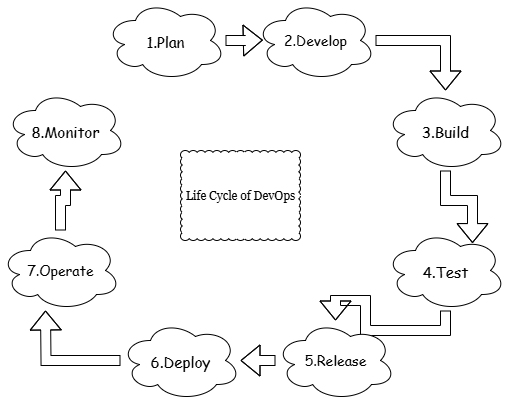

The diagram above was exported from draw.io. Its source (the exported page's mxGraphModel, read from the mxfile embedded in the PNG):
<mxGraphModel dx="872" dy="473" grid="1" gridSize="10" guides="1" tooltips="1" connect="1" arrows="1" fold="1" page="1" pageScale="1" pageWidth="850" pageHeight="1100" background="none" math="0" shadow="0">
  <root>
    <mxCell id="0" />
    <mxCell id="1" parent="0" />
    <mxCell id="-dc2wSLnr_8ShkSh1SFW-19" style="edgeStyle=orthogonalEdgeStyle;shape=flexArrow;rounded=0;orthogonalLoop=1;jettySize=auto;html=1;labelBackgroundColor=none;fontColor=default;" edge="1" parent="1" source="-dc2wSLnr_8ShkSh1SFW-4" target="-dc2wSLnr_8ShkSh1SFW-5">
      <mxGeometry relative="1" as="geometry" />
    </mxCell>
    <mxCell id="-dc2wSLnr_8ShkSh1SFW-4" value="2.Develop" style="ellipse;shape=cloud;whiteSpace=wrap;html=1;labelBackgroundColor=none;fontFamily=Comic Sans MS;fontSize=14;" vertex="1" parent="1">
      <mxGeometry x="440" y="40" width="120" height="80" as="geometry" />
    </mxCell>
    <mxCell id="-dc2wSLnr_8ShkSh1SFW-5" value="3.Build" style="ellipse;shape=cloud;whiteSpace=wrap;html=1;labelBackgroundColor=none;fontFamily=Comic Sans MS;fontSize=15;" vertex="1" parent="1">
      <mxGeometry x="570" y="130" width="120" height="80" as="geometry" />
    </mxCell>
    <mxCell id="-dc2wSLnr_8ShkSh1SFW-6" value="8.Monitor" style="ellipse;shape=cloud;whiteSpace=wrap;html=1;labelBackgroundColor=none;fontFamily=Comic Sans MS;fontSize=15;" vertex="1" parent="1">
      <mxGeometry x="190" y="130" width="120" height="80" as="geometry" />
    </mxCell>
    <mxCell id="-dc2wSLnr_8ShkSh1SFW-25" style="edgeStyle=orthogonalEdgeStyle;shape=flexArrow;rounded=0;orthogonalLoop=1;jettySize=auto;html=1;labelBackgroundColor=none;fontColor=default;" edge="1" parent="1" source="-dc2wSLnr_8ShkSh1SFW-7" target="-dc2wSLnr_8ShkSh1SFW-6">
      <mxGeometry relative="1" as="geometry" />
    </mxCell>
    <mxCell id="-dc2wSLnr_8ShkSh1SFW-7" value="7.Operate" style="ellipse;shape=cloud;whiteSpace=wrap;html=1;labelBackgroundColor=none;fontFamily=Comic Sans MS;fontSize=14;" vertex="1" parent="1">
      <mxGeometry x="185" y="270" width="120" height="80" as="geometry" />
    </mxCell>
    <mxCell id="-dc2wSLnr_8ShkSh1SFW-22" style="edgeStyle=orthogonalEdgeStyle;shape=flexArrow;rounded=0;orthogonalLoop=1;jettySize=auto;html=1;labelBackgroundColor=none;fontColor=default;" edge="1" parent="1" source="-dc2wSLnr_8ShkSh1SFW-8" target="-dc2wSLnr_8ShkSh1SFW-9">
      <mxGeometry relative="1" as="geometry" />
    </mxCell>
    <mxCell id="-dc2wSLnr_8ShkSh1SFW-8" value="4.Test" style="ellipse;shape=cloud;whiteSpace=wrap;html=1;labelBackgroundColor=none;fontFamily=Comic Sans MS;fontSize=15;" vertex="1" parent="1">
      <mxGeometry x="570" y="270" width="120" height="80" as="geometry" />
    </mxCell>
    <mxCell id="-dc2wSLnr_8ShkSh1SFW-23" style="edgeStyle=orthogonalEdgeStyle;shape=flexArrow;rounded=0;orthogonalLoop=1;jettySize=auto;html=1;labelBackgroundColor=none;fontColor=default;" edge="1" parent="1" source="-dc2wSLnr_8ShkSh1SFW-9" target="-dc2wSLnr_8ShkSh1SFW-10">
      <mxGeometry relative="1" as="geometry">
        <mxPoint x="430" y="400" as="targetPoint" />
      </mxGeometry>
    </mxCell>
    <mxCell id="-dc2wSLnr_8ShkSh1SFW-9" value="5.Release" style="ellipse;shape=cloud;whiteSpace=wrap;html=1;labelBackgroundColor=none;fontFamily=Comic Sans MS;fontSize=14;" vertex="1" parent="1">
      <mxGeometry x="460" y="360" width="120" height="80" as="geometry" />
    </mxCell>
    <mxCell id="-dc2wSLnr_8ShkSh1SFW-24" style="edgeStyle=orthogonalEdgeStyle;shape=flexArrow;rounded=0;orthogonalLoop=1;jettySize=auto;html=1;labelBackgroundColor=none;fontColor=default;" edge="1" parent="1" source="-dc2wSLnr_8ShkSh1SFW-10">
      <mxGeometry relative="1" as="geometry">
        <mxPoint x="230" y="350" as="targetPoint" />
      </mxGeometry>
    </mxCell>
    <mxCell id="-dc2wSLnr_8ShkSh1SFW-10" value="6.Deploy" style="ellipse;shape=cloud;whiteSpace=wrap;html=1;labelBackgroundColor=none;fontFamily=Comic Sans MS;fontSize=15;" vertex="1" parent="1">
      <mxGeometry x="305" y="360" width="120" height="80" as="geometry" />
    </mxCell>
    <mxCell id="-dc2wSLnr_8ShkSh1SFW-12" value="1.Plan" style="ellipse;shape=cloud;whiteSpace=wrap;html=1;labelBackgroundColor=none;fontFamily=Comic Sans MS;fontSize=15;" vertex="1" parent="1">
      <mxGeometry x="290" y="40" width="120" height="80" as="geometry" />
    </mxCell>
    <mxCell id="-dc2wSLnr_8ShkSh1SFW-20" style="edgeStyle=orthogonalEdgeStyle;shape=flexArrow;rounded=0;orthogonalLoop=1;jettySize=auto;html=1;entryX=0.061;entryY=0.495;entryDx=0;entryDy=0;entryPerimeter=0;labelBackgroundColor=none;fontColor=default;" edge="1" parent="1" source="-dc2wSLnr_8ShkSh1SFW-12" target="-dc2wSLnr_8ShkSh1SFW-4">
      <mxGeometry relative="1" as="geometry" />
    </mxCell>
    <mxCell id="-dc2wSLnr_8ShkSh1SFW-21" style="edgeStyle=orthogonalEdgeStyle;shape=flexArrow;rounded=0;orthogonalLoop=1;jettySize=auto;html=1;entryX=0.725;entryY=0.157;entryDx=0;entryDy=0;entryPerimeter=0;labelBackgroundColor=none;fontColor=default;" edge="1" parent="1" source="-dc2wSLnr_8ShkSh1SFW-5" target="-dc2wSLnr_8ShkSh1SFW-8">
      <mxGeometry relative="1" as="geometry" />
    </mxCell>
    <mxCell id="-dc2wSLnr_8ShkSh1SFW-29" value="&lt;font face=&quot;Georgia&quot;&gt;Life Cycle of DevOps&lt;/font&gt;" style="whiteSpace=wrap;html=1;shape=mxgraph.basic.cloud_rect;align=center;" vertex="1" parent="1">
      <mxGeometry x="365" y="190" width="120" height="90" as="geometry" />
    </mxCell>
  </root>
</mxGraphModel>